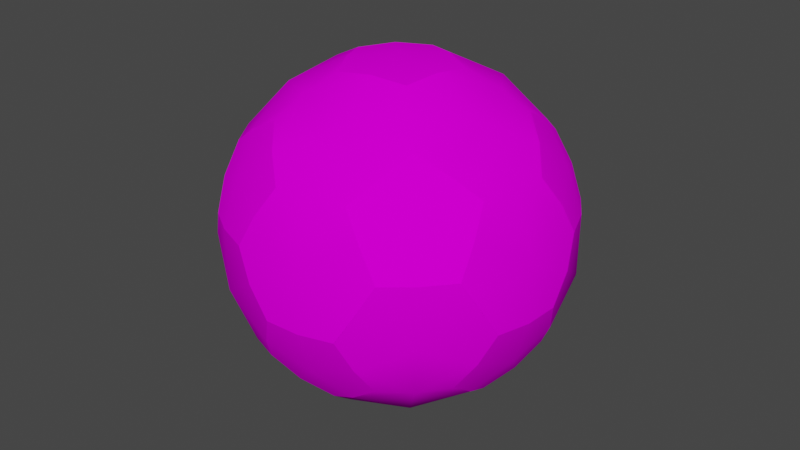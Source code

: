 # Source: soccerBall.blend  (saved by Blender 2.81.16; exported with 4.5.12 LTS)
import bpy
from mathutils import Matrix  # noqa: F401  (used for matrix-valued properties, if any)

bpy.ops.wm.read_factory_settings(use_empty=True)
scene = bpy.context.scene
scene.name = 'Scene'

# ---- collections
col_collection = bpy.data.collections.new('Collection'); scene.collection.children.link(col_collection)

# ---- images (referenced by path relative to the original .blend; pixels are not part of the script)
import os
ASSET_DIR = os.environ.get("B2B_ASSET_DIR", "")  # directory of the original .blend (textures are referenced by path, not embedded)
HERE = os.path.dirname(os.path.abspath(__file__))  # packed textures are extracted next to this script under _unpacked/

def load_image(name, relpath, width, height, colorspace="sRGB"):
    """Load a texture the original file referenced (path relative to the .blend, or extracted next to this script)."""
    p = next((c for c in (os.path.join(HERE, relpath), os.path.join(ASSET_DIR, relpath)) if relpath and os.path.exists(c)), "")
    if p:
        img = bpy.data.images.load(p, check_existing=True)
        img.name = name
    else:  # same state as the original file: an image datablock whose file is absent (Cycles renders it pink)
        img = bpy.data.images.new(name, width, height)
        img.source = "FILE"
        img.filepath = "//" + (relpath or name)
    img.colorspace_settings.name = colorspace
    return img
img_soccer_ball_diffuse_tif_001 = load_image('soccer_ball_diffuse.tif.001', 'soccer_ball_diffuse.tif', 1024, 1024, 'sRGB')

# ---- materials (node trees are filled in below, after node groups)
mat_blinn1sg = bpy.data.materials.new('blinn1SG')
mat_blinn1sg.surface_render_method = 'BLENDED'
mat_blinn1sg.blend_method = 'BLEND'
mat_blinn1sg.use_transparent_shadow = False
mat_blinn1sg.diffuse_color = (0.0, 0.0, 0.0, 1.0)
mat_blinn1sg.roughness = 1.0

# ---- material node trees
mat_blinn1sg.use_nodes = True; mat_blinn1sg.node_tree.nodes.clear()
_N = mat_blinn1sg.node_tree.nodes; _L = mat_blinn1sg.node_tree.links
n0 = _N.new('ShaderNodeOutputMaterial'); n0.name = 'Material Output'; n0.location = (300, 300)
n1 = _N.new('ShaderNodeBsdfPrincipled'); n1.name = 'Principled BSDF'; n1.location = (10, 300)
n1.distribution = 'GGX'
n1.subsurface_method = 'BURLEY'
n1.inputs[2].default_value = 1.0
n1.inputs[3].default_value = 1.0
n1.inputs[27].default_value = (0.0, 0.0, 0.0, 1.0)
n1.inputs[28].default_value = 1.0
n2 = _N.new('ShaderNodeTexImage'); n2.name = 'Image Texture'; n2.location = (-300, 600)
n2.image = img_soccer_ball_diffuse_tif_001
_L.new(n1.outputs[0], n0.inputs[0])
_L.new(n2.outputs[0], n1.inputs[0])
n0.is_active_output = True

# ---- world
world_world = bpy.data.worlds.new('World'); scene.world = world_world
world_world.use_nodes = True; world_world.node_tree.nodes.clear()
_N = world_world.node_tree.nodes; _L = world_world.node_tree.links
n0 = _N.new('ShaderNodeOutputWorld'); n0.name = 'World Output'; n0.location = (300, 300)
n1 = _N.new('ShaderNodeBackground'); n1.name = 'Background'; n1.location = (10, 300)
n1.inputs[0].default_value = (0.05088, 0.05088, 0.05088, 1.0)
_L.new(n1.outputs[0], n0.inputs[0])
n0.is_active_output = True
world_world.color = (0.05088, 0.05088, 0.05088)
world_world.use_sun_shadow = False
world_world.sun_shadow_jitter_overblur = 0.0

# ---- meshes
me_soccer_ball = bpy.data.meshes.new('soccer_ball')
me_soccer_ball.from_pydata([(0.6467, 0.09503, -0.2101), (3e-06, -0.003391, 1.4e-05), (0.0, 0.09495, -0.68), (0.4839, 0.1423, -0.666), (0.3996, 0.09512, 0.5501), (0.7828, 0.1424, 0.2544), (-0.3996, 0.0951, 0.5501), (-2e-06, 0.1424, 0.8231), (-0.6467, 0.09499, -0.2101), (-0.7829, 0.1423, 0.2544), (-0.4839, 0.1422, -0.666), (-0.741, 0.8738, -1.7), (-0.000129, 0.4888, -1.456), (-0.741, 0.3546, -1.02), (-0.9676, 0.6508, -1.332), (-0.000126, 1.133, -2.04), (-0.4839, 1.159, -1.998), (0.7408, 0.8738, -1.7), (0.4837, 1.159, -1.998), (0.7407, 0.3545, -1.02), (0.9674, 0.6508, -1.332), (-0.000126, 0.09495, -0.68), (0.4836, 0.1422, -0.666), (1.387, 0.8738, -1.23), (1.384, 0.4888, -0.4499), (1.94, 1.133, -0.6304), (1.75, 1.159, -1.078), (1.845, 0.8739, 0.1792), (2.049, 1.159, -0.1574), (1.199, 0.3546, 0.3893), (1.565, 0.6509, 0.5085), (0.6464, 0.09497, -0.2102), (0.7826, 0.1423, 0.2541), (1.598, 0.8739, 0.9393), (0.8553, 0.4889, 1.177), (1.199, 1.134, 1.65), (1.565, 1.159, 1.331), (0.3994, 0.874, 1.81), (0.7826, 1.16, 1.9), (-0.000126, 0.3547, 1.26), (-0.000126, 0.6509, 1.646), (0.3994, 0.09502, 0.5498), (-0.000125, 0.1423, 0.8228), (-0.3997, 0.874, 1.81), (-0.8555, 0.4889, 1.177), (-1.199, 1.134, 1.65), (-0.7828, 1.16, 1.9), (-1.598, 0.8739, 0.9393), (-1.566, 1.16, 1.331), (-1.199, 0.3547, 0.3893), (-1.566, 0.6509, 0.5084), (-0.3997, 0.09503, 0.5498), (-0.7828, 0.1423, 0.2541), (-1.845, 0.8739, 0.1792), (-1.384, 0.4888, -0.4499), (-1.94, 1.134, -0.6304), (-2.049, 1.159, -0.1574), (-1.388, 0.8739, -1.23), (-1.75, 1.159, -1.078), (-0.6466, 0.09499, -0.2102), (-0.6468, 1.554, 2.15), (-0.00013, 1.322, 2.144), (-0.000128, 1.974, 2.36), (-0.484, 1.983, 2.312), (-0.3998, 0.874, 1.81), (-0.783, 1.16, 1.9), (0.3995, 0.874, 1.81), (0.6466, 1.554, 2.15), (0.7828, 1.16, 1.9), (0.4838, 1.983, 2.312), (-2.245, 1.554, 0.04926), (-2.04, 1.322, 0.6625), (-2.245, 1.974, 0.7293), (-2.348, 1.983, 0.254), (-1.845, 0.874, 0.1792), (-2.049, 1.16, -0.1575), (-1.598, 0.874, 0.9394), (-1.845, 1.554, 1.279), (-1.565, 1.16, 1.332), (-2.049, 1.983, 1.174), (-0.7409, 1.554, -2.12), (-1.261, 1.322, -1.735), (-1.388, 1.974, -1.91), (-0.9676, 1.983, -2.155), (-0.7409, 0.8739, -1.7), (-0.4838, 1.16, -1.998), (-1.388, 0.8739, -1.23), (-1.787, 1.554, -1.36), (-1.751, 1.16, -1.077), (-1.751, 1.983, -1.586), (1.787, 1.554, -1.36), (1.26, 1.322, -1.735), (1.387, 1.974, -1.91), (1.75, 1.983, -1.586), (1.387, 0.8739, -1.23), (1.75, 1.16, -1.077), (0.7407, 0.8739, -1.7), (0.7407, 1.554, -2.12), (0.4835, 1.16, -1.998), (0.9674, 1.983, -2.155), (1.845, 1.554, 1.279), (2.039, 1.322, 0.6625), (2.245, 1.974, 0.7293), (2.049, 1.983, 1.174), (1.598, 0.874, 0.9394), (1.565, 1.16, 1.332), (1.845, 0.8739, 0.1792), (2.245, 1.554, 0.04927), (2.049, 1.16, -0.1575), (2.348, 1.983, 0.2541), (-0.7411, 2.394, -2.281), (-0.000129, 1.944, -2.355), (-0.741, 1.554, -2.12), (-0.9677, 1.982, -2.155), (-0.000126, 2.814, -2.361), (-0.4839, 2.806, -2.312), (0.7408, 2.394, -2.281), (0.4837, 2.806, -2.312), (0.7408, 1.554, -2.12), (0.9675, 1.982, -2.155), (1.94, 2.394, -1.41), (2.24, 1.944, -0.7279), (1.787, 1.554, -1.36), (1.75, 1.982, -1.586), (2.245, 2.814, -0.7297), (2.049, 2.806, -1.175), (2.398, 2.394, -0.000173), (2.348, 2.806, -0.2545), (2.245, 1.554, 0.04942), (2.348, 1.982, 0.2542), (1.94, 2.394, 1.409), (1.384, 1.944, 1.905), (1.845, 1.554, 1.279), (2.049, 1.982, 1.174), (1.387, 2.814, 1.91), (1.75, 2.806, 1.586), (0.7408, 2.394, 2.28), (0.9674, 2.805, 2.155), (0.6464, 1.554, 2.15), (0.4836, 1.982, 2.312), (-0.741, 2.394, 2.28), (-1.384, 1.944, 1.905), (-0.6466, 1.554, 2.15), (-0.4839, 1.982, 2.312), (-1.388, 2.814, 1.909), (-0.9677, 2.805, 2.155), (-1.94, 2.394, 1.409), (-1.75, 2.805, 1.586), (-1.845, 1.554, 1.279), (-2.049, 1.982, 1.174), (-2.398, 2.394, -0.000365), (-2.24, 1.944, -0.7281), (-2.245, 1.554, 0.04923), (-2.348, 1.983, 0.254), (-2.245, 2.814, -0.7298), (-2.348, 2.806, -0.2547), (-1.94, 2.394, -1.41), (-2.049, 2.806, -1.175), (-1.787, 1.554, -1.36), (-1.75, 1.983, -1.586), (-1.94, 1.134, -0.6306), (-1.75, 1.16, -1.078), (-0.4, 4.693, -0.5505), (-0.000352, 4.792, -0.00042), (0.3993, 4.694, -0.5505), (-0.000336, 4.646, -0.8236), (-0.647, 4.693, 0.2097), (-0.7832, 4.646, -0.2548), (-0.000341, 4.694, 0.6795), (-0.4842, 4.646, 0.6655), (0.6463, 4.694, 0.2097), (0.4835, 4.646, 0.6656), (0.7826, 4.646, -0.2548), (1.598, 3.915, -0.9399), (0.8553, 4.3, -1.178), (1.199, 4.434, -0.39), (1.565, 4.138, -0.5091), (1.199, 3.655, -1.65), (1.565, 3.629, -1.332), (0.3994, 3.915, -1.811), (0.7826, 3.629, -1.901), (-0.000138, 4.434, -1.261), (-0.000137, 4.138, -1.646), (0.3994, 4.694, -0.5504), (-0.000137, 4.646, -0.8234), (-0.3997, 3.915, -1.811), (-0.8556, 4.3, -1.178), (-1.199, 3.655, -1.65), (-0.7828, 3.629, -1.901), (-1.598, 3.915, -0.9399), (-1.566, 3.629, -1.332), (-1.199, 4.434, -0.39), (-1.566, 4.138, -0.5091), (-0.3997, 4.694, -0.5504), (-0.7828, 4.646, -0.2548), (-1.845, 3.915, -0.1799), (-1.384, 4.3, 0.4492), (-1.94, 3.655, 0.6297), (-2.049, 3.629, 0.1567), (-1.388, 3.915, 1.229), (-1.75, 3.629, 1.077), (-0.741, 4.434, 1.019), (-0.9676, 4.138, 1.331), (-0.6466, 4.694, 0.2096), (-0.4839, 4.646, 0.6653), (-0.741, 3.915, 1.699), (-0.000142, 4.3, 1.455), (-0.000137, 3.655, 2.039), (-0.4839, 3.629, 1.997), (0.7408, 3.915, 1.699), (0.4836, 3.629, 1.997), (0.7407, 4.434, 1.019), (0.9674, 4.138, 1.331), (-0.000138, 4.694, 0.6793), (0.4836, 4.646, 0.6653), (1.387, 3.915, 1.229), (1.384, 4.3, 0.4493), (1.94, 3.655, 0.6298), (1.75, 3.629, 1.077), (1.845, 3.915, -0.1799), (2.049, 3.629, 0.1567), (0.6464, 4.694, 0.2096), (-0.7409, 3.235, 2.119), (-1.261, 3.467, 1.735), (-1.388, 2.814, 1.909), (-0.9677, 2.806, 2.155), (-0.741, 3.915, 1.699), (-0.4838, 3.629, 1.997), (-1.388, 3.915, 1.229), (-1.787, 3.235, 1.359), (-1.751, 3.629, 1.077), (-1.751, 2.806, 1.586), (1.787, 3.235, 1.359), (1.26, 3.467, 1.735), (1.387, 2.814, 1.909), (1.75, 2.806, 1.586), (1.387, 3.915, 1.229), (1.75, 3.629, 1.077), (0.7407, 3.915, 1.699), (0.7407, 3.235, 2.12), (0.4835, 3.629, 1.997), (0.9674, 2.806, 2.155), (1.845, 3.235, -1.28), (2.039, 3.467, -0.6632), (2.245, 2.814, -0.7299), (2.049, 2.806, -1.175), (1.598, 3.915, -0.94), (1.565, 3.629, -1.332), (1.845, 3.915, -0.1798), (2.245, 3.235, -0.04992), (2.049, 3.629, 0.1569), (2.348, 2.806, -0.2547), (-0.6468, 3.235, -2.151), (-0.000142, 3.467, -2.145), (-0.000139, 2.814, -2.361), (-0.484, 2.806, -2.312), (-0.3998, 3.915, -1.811), (-0.783, 3.629, -1.901), (0.3995, 3.915, -1.811), (0.6466, 3.235, -2.151), (0.7828, 3.629, -1.901), (0.4837, 2.806, -2.312), (-2.245, 3.235, -0.04992), (-2.04, 3.467, -0.6632), (-2.245, 2.814, -0.7299), (-1.845, 3.915, -0.1798), (-2.049, 3.629, 0.1569), (-1.598, 3.915, -0.94), (-1.845, 3.235, -1.28), (-1.565, 3.629, -1.332), (-2.049, 2.806, -1.175), (1.94, 2.395, -1.41), (1.384, 2.844, -1.906), (1.845, 3.235, -1.28), (2.049, 2.806, -1.175), (1.387, 1.974, -1.91), (1.75, 1.983, -1.587), (0.7407, 2.395, -2.281), (0.9674, 1.983, -2.155), (0.6464, 3.235, -2.151), (0.4836, 2.806, -2.312), (-0.741, 2.395, -2.281), (-1.384, 2.844, -1.906), (-0.6467, 3.235, -2.151), (-0.4839, 2.806, -2.312), (-1.388, 1.974, -1.91), (-0.9677, 1.983, -2.155), (-1.94, 2.395, -1.41), (-1.75, 1.983, -1.587), (-1.845, 3.235, -1.28), (-2.049, 2.806, -1.175), (-2.398, 2.395, -0.000483), (-2.24, 2.844, 0.7273), (-2.245, 3.235, -0.05007), (-2.348, 2.806, -0.2548), (-2.245, 1.974, 0.729), (-2.348, 1.983, 0.2539), (-1.94, 2.395, 1.409), (-2.05, 1.983, 1.174), (-1.787, 3.235, 1.359), (-1.75, 2.806, 1.586), (-0.7411, 2.395, 2.28), (-0.000142, 2.844, 2.355), (-0.7411, 3.235, 2.119), (-0.9677, 2.806, 2.154), (-0.000138, 1.974, 2.36), (-0.484, 1.983, 2.312), (0.7408, 2.395, 2.28), (0.4837, 1.983, 2.312), (0.7408, 3.235, 2.119), (0.9675, 2.806, 2.154), (1.94, 2.394, 1.409), (2.24, 2.844, 0.7271), (1.787, 3.235, 1.359), (1.75, 2.806, 1.586), (2.245, 1.974, 0.7289), (2.049, 1.983, 1.174), (2.398, 2.394, -0.000601), (2.348, 1.983, 0.2537), (2.245, 3.235, -0.05019), (2.348, 2.806, -0.2549), (1.94, 3.655, 0.6296), (2.049, 3.629, 0.1566)], [], [(0, 1, 2, 3), (4, 1, 0, 5), (6, 1, 4, 7), (8, 1, 6, 9), (2, 1, 8, 10), (11, 12, 13, 14), (15, 12, 11, 16), (17, 12, 15, 18), (19, 12, 17, 20), (21, 12, 19, 22), (13, 12, 21, 10), (23, 24, 19, 20), (25, 24, 23, 26), (27, 24, 25, 28), (29, 24, 27, 30), (31, 24, 29, 32), (19, 24, 31, 22), (33, 34, 29, 30), (35, 34, 33, 36), (37, 34, 35, 38), (39, 34, 37, 40), (41, 34, 39, 42), (29, 34, 41, 32), (43, 44, 39, 40), (45, 44, 43, 46), (47, 44, 45, 48), (49, 44, 47, 50), (51, 44, 49, 52), (39, 44, 51, 42), (53, 54, 49, 50), (55, 54, 53, 56), (57, 54, 55, 58), (13, 54, 57, 14), (59, 54, 13, 10), (49, 54, 59, 52), (60, 61, 62, 63), (64, 61, 60, 65), (66, 61, 64, 40), (67, 61, 66, 68), (62, 61, 67, 69), (70, 71, 72, 73), (74, 71, 70, 75), (76, 71, 74, 50), (77, 71, 76, 78), (72, 71, 77, 79), (80, 81, 82, 83), (84, 81, 80, 85), (86, 81, 84, 14), (87, 81, 86, 88), (82, 81, 87, 89), (90, 91, 92, 93), (94, 91, 90, 95), (96, 91, 94, 20), (97, 91, 96, 98), (92, 91, 97, 99), (100, 101, 102, 103), (104, 101, 100, 105), (106, 101, 104, 30), (107, 101, 106, 108), (102, 101, 107, 109), (110, 111, 112, 113), (114, 111, 110, 115), (116, 111, 114, 117), (118, 111, 116, 119), (15, 111, 118, 18), (112, 111, 15, 16), (120, 121, 122, 123), (124, 121, 120, 125), (126, 121, 124, 127), (128, 121, 126, 129), (25, 121, 128, 28), (122, 121, 25, 26), (130, 131, 132, 133), (134, 131, 130, 135), (136, 131, 134, 137), (138, 131, 136, 139), (35, 131, 138, 38), (132, 131, 35, 36), (140, 141, 142, 143), (144, 141, 140, 145), (146, 141, 144, 147), (148, 141, 146, 149), (45, 141, 148, 48), (142, 141, 45, 46), (150, 151, 152, 153), (154, 151, 150, 155), (156, 151, 154, 157), (158, 151, 156, 159), (160, 151, 158, 161), (152, 151, 160, 75), (162, 163, 164, 165), (166, 163, 162, 167), (168, 163, 166, 169), (170, 163, 168, 171), (164, 163, 170, 172), (173, 174, 175, 176), (177, 174, 173, 178), (179, 174, 177, 180), (181, 174, 179, 182), (183, 174, 181, 184), (175, 174, 183, 172), (185, 186, 181, 182), (187, 186, 185, 188), (189, 186, 187, 190), (191, 186, 189, 192), (193, 186, 191, 194), (181, 186, 193, 184), (195, 196, 191, 192), (197, 196, 195, 198), (199, 196, 197, 200), (201, 196, 199, 202), (203, 196, 201, 204), (191, 196, 203, 194), (205, 206, 201, 202), (207, 206, 205, 208), (209, 206, 207, 210), (211, 206, 209, 212), (213, 206, 211, 214), (201, 206, 213, 204), (215, 216, 211, 212), (217, 216, 215, 218), (219, 216, 217, 220), (175, 216, 219, 176), (221, 216, 175, 172), (211, 216, 221, 214), (222, 223, 224, 225), (226, 223, 222, 227), (228, 223, 226, 202), (229, 223, 228, 230), (224, 223, 229, 231), (232, 233, 234, 235), (236, 233, 232, 237), (238, 233, 236, 212), (239, 233, 238, 240), (234, 233, 239, 241), (242, 243, 244, 245), (246, 243, 242, 247), (248, 243, 246, 176), (249, 243, 248, 250), (244, 243, 249, 251), (252, 253, 254, 255), (256, 253, 252, 257), (258, 253, 256, 182), (259, 253, 258, 260), (254, 253, 259, 261), (262, 263, 264, 155), (265, 263, 262, 266), (267, 263, 265, 192), (268, 263, 267, 269), (264, 263, 268, 270), (271, 272, 273, 274), (275, 272, 271, 276), (277, 272, 275, 278), (279, 272, 277, 280), (177, 272, 279, 180), (273, 272, 177, 178), (281, 282, 283, 284), (285, 282, 281, 286), (287, 282, 285, 288), (289, 282, 287, 290), (187, 282, 289, 190), (283, 282, 187, 188), (291, 292, 293, 294), (295, 292, 291, 296), (297, 292, 295, 298), (299, 292, 297, 300), (197, 292, 299, 200), (293, 292, 197, 198), (301, 302, 303, 304), (305, 302, 301, 306), (307, 302, 305, 308), (309, 302, 307, 310), (207, 302, 309, 210), (303, 302, 207, 208), (311, 312, 313, 314), (315, 312, 311, 316), (317, 312, 315, 318), (319, 312, 317, 320), (321, 312, 319, 322), (313, 312, 321, 237)])
me_soccer_ball.polygons.foreach_set('use_smooth', [True] * 180)
_k = set([(0, 3), (0, 5), (2, 3), (2, 10), (4, 5), (4, 7), (6, 7), (6, 9), (8, 9), (8, 10), (10, 21), (10, 59), (11, 14), (11, 16), (14, 57), (14, 84), (14, 86), (16, 112), (17, 18), (17, 20), (18, 118), (20, 23), (20, 94), (20, 96), (21, 22), (22, 31), (23, 26), (26, 122), (27, 28), (27, 30), (28, 128), (30, 33), (30, 104), (30, 106), (31, 32), (32, 41), (33, 36), (36, 132), (37, 38), (37, 40), (38, 138), (40, 43), (40, 64), (40, 66), (41, 42), (42, 51), (43, 46), (46, 142), (47, 48), (47, 50), (48, 148), (50, 53), (50, 74), (50, 76), (51, 52), (52, 59), (53, 56), (55, 56), (55, 58), (57, 58), (60, 63), (60, 65), (62, 63), (62, 69), (64, 65), (66, 68), (67, 68), (67, 69), (70, 73), (70, 75), (72, 73), (72, 79), (74, 75), (75, 152), (75, 160), (76, 78), (77, 78), (77, 79), (80, 83), (80, 85), (82, 83), (82, 89), (84, 85), (86, 88), (87, 88), (87, 89), (90, 93), (90, 95), (92, 93), (92, 99), (94, 95), (96, 98), (97, 98), (97, 99), (100, 103), (100, 105), (102, 103), (102, 109), (104, 105), (106, 108), (107, 108), (107, 109), (110, 113), (110, 115), (112, 113), (114, 115), (114, 117), (116, 117), (116, 119), (118, 119), (120, 123), (120, 125), (122, 123), (124, 125), (124, 127), (126, 127), (126, 129), (128, 129), (130, 133), (130, 135), (132, 133), (134, 135), (134, 137), (136, 137), (136, 139), (138, 139), (140, 143), (140, 145), (142, 143), (144, 145), (144, 147), (146, 147), (146, 149), (148, 149), (150, 153), (150, 155), (152, 153), (154, 155), (154, 157), (155, 262), (155, 264), (156, 157), (156, 159), (158, 159), (158, 161), (160, 161), (162, 165), (162, 167), (164, 165), (164, 172), (166, 167), (166, 169), (168, 169), (168, 171), (170, 171), (170, 172), (172, 183), (172, 221), (173, 176), (173, 178), (176, 219), (176, 246), (176, 248), (178, 273), (179, 180), (179, 182), (180, 279), (182, 185), (182, 256), (182, 258), (183, 184), (184, 193), (185, 188), (188, 283), (189, 190), (189, 192), (190, 289), (192, 195), (192, 265), (192, 267), (193, 194), (194, 203), (195, 198), (198, 293), (199, 200), (199, 202), (200, 299), (202, 205), (202, 226), (202, 228), (203, 204), (204, 213), (205, 208), (208, 303), (209, 210), (209, 212), (210, 309), (212, 215), (212, 236), (212, 238), (213, 214), (214, 221), (215, 218), (217, 218), (217, 220), (219, 220), (222, 225), (222, 227), (224, 225), (224, 231), (226, 227), (228, 230), (229, 230), (229, 231), (232, 235), (232, 237), (234, 235), (234, 241), (236, 237), (237, 313), (237, 321), (238, 240), (239, 240), (239, 241), (242, 245), (242, 247), (244, 245), (244, 251), (246, 247), (248, 250), (249, 250), (249, 251), (252, 255), (252, 257), (254, 255), (254, 261), (256, 257), (258, 260), (259, 260), (259, 261), (262, 266), (264, 270), (265, 266), (267, 269), (268, 269), (268, 270), (271, 274), (271, 276), (273, 274), (275, 276), (275, 278), (277, 278), (277, 280), (279, 280), (281, 284), (281, 286), (283, 284), (285, 286), (285, 288), (287, 288), (287, 290), (289, 290), (291, 294), (291, 296), (293, 294), (295, 296), (295, 298), (297, 298), (297, 300), (299, 300), (301, 304), (301, 306), (303, 304), (305, 306), (305, 308), (307, 308), (307, 310), (309, 310), (311, 314), (311, 316), (313, 314), (315, 316), (315, 318), (317, 318), (317, 320), (319, 320), (319, 322), (321, 322)])
me_soccer_ball.attributes.new('sharp_edge', 'BOOLEAN', 'EDGE').data.foreach_set('value', [ (min(e.vertices), max(e.vertices)) in _k for e in me_soccer_ball.edges])
_uv = me_soccer_ball.uv_layers.new(name='UVMap')
_uv.uv.foreach_set('vector', [0.5501, 0.3983, 0.7423, 0.2982, 0.5781, 0.1418, 0.4701, 0.2553, 0.7877, 0.5164, 0.7423, 0.2982, 0.5501, 0.3983, 0.6302, 0.5414, 0.9625, 0.3329, 0.7423, 0.2982, 0.7877, 0.5164, 0.9452, 0.4914, 0.833, 0.1013, 0.7423, 0.2982, 0.9625, 0.3329, 0.9798, 0.1743, 0.5781, 0.1418, 0.7423, 0.2982, 0.833, 0.1013, 0.6862, 0.02836, 0.09628, 0.8347, 0.3511, 0.6871, 0.09628, 0.5395, 0.01133, 0.6871, 0.3511, 0.9823, 0.3511, 0.6871, 0.09628, 0.8347, 0.1812, 0.9823, 0.606, 0.8347, 0.3511, 0.6871, 0.3511, 0.9823, 0.521, 0.9823, 0.606, 0.5395, 0.3511, 0.6871, 0.606, 0.8347, 0.6909, 0.6871, 0.3511, 0.3918, 0.3511, 0.6871, 0.606, 0.5395, 0.521, 0.3918, 0.09628, 0.5395, 0.3511, 0.6871, 0.3511, 0.3918, 0.1812, 0.3918, 0.09628, 0.8347, 0.3511, 0.6871, 0.09628, 0.5395, 0.01133, 0.6871, 0.3511, 0.9823, 0.3511, 0.6871, 0.09628, 0.8347, 0.1812, 0.9823, 0.606, 0.8347, 0.3511, 0.6871, 0.3511, 0.9823, 0.521, 0.9823, 0.606, 0.5395, 0.3511, 0.6871, 0.606, 0.8347, 0.6909, 0.6871, 0.3511, 0.3918, 0.3511, 0.6871, 0.606, 0.5395, 0.521, 0.3918, 0.09628, 0.5395, 0.3511, 0.6871, 0.3511, 0.3918, 0.1812, 0.3918, 0.09628, 0.8347, 0.3511, 0.6871, 0.09628, 0.5395, 0.01133, 0.6871, 0.3511, 0.9823, 0.3511, 0.6871, 0.09628, 0.8347, 0.1812, 0.9823, 0.606, 0.8347, 0.3511, 0.6871, 0.3511, 0.9823, 0.521, 0.9823, 0.606, 0.5395, 0.3511, 0.6871, 0.606, 0.8347, 0.6909, 0.6871, 0.3511, 0.3918, 0.3511, 0.6871, 0.606, 0.5395, 0.521, 0.3918, 0.09628, 0.5395, 0.3511, 0.6871, 0.3511, 0.3918, 0.1812, 0.3918, 0.09628, 0.8347, 0.3511, 0.6871, 0.09628, 0.5395, 0.01133, 0.6871, 0.3511, 0.9823, 0.3511, 0.6871, 0.09628, 0.8347, 0.1812, 0.9823, 0.606, 0.8347, 0.3511, 0.6871, 0.3511, 0.9823, 0.521, 0.9823, 0.606, 0.5395, 0.3511, 0.6871, 0.606, 0.8347, 0.6909, 0.6871, 0.3511, 0.3918, 0.3511, 0.6871, 0.606, 0.5395, 0.521, 0.3918, 0.09628, 0.5395, 0.3511, 0.6871, 0.3511, 0.3918, 0.1812, 0.3918, 0.09628, 0.8347, 0.3511, 0.6871, 0.09628, 0.5395, 0.01133, 0.6871, 0.3511, 0.9823, 0.3511, 0.6871, 0.09628, 0.8347, 0.1812, 0.9823, 0.606, 0.8347, 0.3511, 0.6871, 0.3511, 0.9823, 0.521, 0.9823, 0.606, 0.5395, 0.3511, 0.6871, 0.606, 0.8347, 0.6909, 0.6871, 0.3511, 0.3918, 0.3511, 0.6871, 0.606, 0.5395, 0.521, 0.3918, 0.09628, 0.5395, 0.3511, 0.6871, 0.3511, 0.3918, 0.1812, 0.3918, 0.5501, 0.3983, 0.7423, 0.2982, 0.5781, 0.1418, 0.4701, 0.2553, 0.7877, 0.5164, 0.7423, 0.2982, 0.5501, 0.3983, 0.6302, 0.5414, 0.9625, 0.3329, 0.7423, 0.2982, 0.7877, 0.5164, 0.9452, 0.4914, 0.833, 0.1013, 0.7423, 0.2982, 0.9625, 0.3329, 0.9798, 0.1743, 0.5781, 0.1418, 0.7423, 0.2982, 0.833, 0.1013, 0.6862, 0.02836, 0.5501, 0.3983, 0.7423, 0.2982, 0.5781, 0.1418, 0.4701, 0.2553, 0.7877, 0.5164, 0.7423, 0.2982, 0.5501, 0.3983, 0.6302, 0.5414, 0.9625, 0.3329, 0.7423, 0.2982, 0.7877, 0.5164, 0.9452, 0.4914, 0.833, 0.1013, 0.7423, 0.2982, 0.9625, 0.3329, 0.9798, 0.1743, 0.5781, 0.1418, 0.7423, 0.2982, 0.833, 0.1013, 0.6862, 0.02836, 0.5501, 0.3983, 0.7423, 0.2982, 0.5781, 0.1418, 0.4701, 0.2553, 0.7877, 0.5164, 0.7423, 0.2982, 0.5501, 0.3983, 0.6302, 0.5414, 0.9625, 0.3329, 0.7423, 0.2982, 0.7877, 0.5164, 0.9452, 0.4914, 0.833, 0.1013, 0.7423, 0.2982, 0.9625, 0.3329, 0.9798, 0.1743, 0.5781, 0.1418, 0.7423, 0.2982, 0.833, 0.1013, 0.6862, 0.02836, 0.5501, 0.3983, 0.7423, 0.2982, 0.5781, 0.1418, 0.4701, 0.2553, 0.7877, 0.5164, 0.7423, 0.2982, 0.5501, 0.3983, 0.6302, 0.5414, 0.9625, 0.3329, 0.7423, 0.2982, 0.7877, 0.5164, 0.9452, 0.4914, 0.833, 0.1013, 0.7423, 0.2982, 0.9625, 0.3329, 0.9798, 0.1743, 0.5781, 0.1418, 0.7423, 0.2982, 0.833, 0.1013, 0.6862, 0.02836, 0.5501, 0.3983, 0.7423, 0.2982, 0.5781, 0.1418, 0.4701, 0.2553, 0.7877, 0.5164, 0.7423, 0.2982, 0.5501, 0.3983, 0.6302, 0.5414, 0.9625, 0.3329, 0.7423, 0.2982, 0.7877, 0.5164, 0.9452, 0.4914, 0.833, 0.1013, 0.7423, 0.2982, 0.9625, 0.3329, 0.9798, 0.1743, 0.5781, 0.1418, 0.7423, 0.2982, 0.833, 0.1013, 0.6862, 0.02836, 0.09628, 0.8347, 0.3511, 0.6871, 0.09628, 0.5395, 0.01133, 0.6871, 0.3511, 0.9823, 0.3511, 0.6871, 0.09628, 0.8347, 0.1812, 0.9823, 0.606, 0.8347, 0.3511, 0.6871, 0.3511, 0.9823, 0.521, 0.9823, 0.606, 0.5395, 0.3511, 0.6871, 0.606, 0.8347, 0.6909, 0.6871, 0.3511, 0.3918, 0.3511, 0.6871, 0.606, 0.5395, 0.521, 0.3918, 0.09628, 0.5395, 0.3511, 0.6871, 0.3511, 0.3918, 0.1812, 0.3918, 0.09628, 0.8347, 0.3511, 0.6871, 0.09628, 0.5395, 0.01133, 0.6871, 0.3511, 0.9823, 0.3511, 0.6871, 0.09628, 0.8347, 0.1812, 0.9823, 0.606, 0.8347, 0.3511, 0.6871, 0.3511, 0.9823, 0.521, 0.9823, 0.606, 0.5395, 0.3511, 0.6871, 0.606, 0.8347, 0.6909, 0.6871, 0.3511, 0.3918, 0.3511, 0.6871, 0.606, 0.5395, 0.521, 0.3918, 0.09628, 0.5395, 0.3511, 0.6871, 0.3511, 0.3918, 0.1812, 0.3918, 0.09628, 0.8347, 0.3511, 0.6871, 0.09628, 0.5395, 0.01133, 0.6871, 0.3511, 0.9823, 0.3511, 0.6871, 0.09628, 0.8347, 0.1812, 0.9823, 0.606, 0.8347, 0.3511, 0.6871, 0.3511, 0.9823, 0.521, 0.9823, 0.606, 0.5395, 0.3511, 0.6871, 0.606, 0.8347, 0.6909, 0.6871, 0.3511, 0.3918, 0.3511, 0.6871, 0.606, 0.5395, 0.521, 0.3918, 0.09628, 0.5395, 0.3511, 0.6871, 0.3511, 0.3918, 0.1812, 0.3918, 0.09628, 0.8347, 0.3511, 0.6871, 0.09628, 0.5395, 0.01133, 0.6871, 0.3511, 0.9823, 0.3511, 0.6871, 0.09628, 0.8347, 0.1812, 0.9823, 0.606, 0.8347, 0.3511, 0.6871, 0.3511, 0.9823, 0.521, 0.9823, 0.606, 0.5395, 0.3511, 0.6871, 0.606, 0.8347, 0.6909, 0.6871, 0.3511, 0.3918, 0.3511, 0.6871, 0.606, 0.5395, 0.521, 0.3918, 0.09628, 0.5395, 0.3511, 0.6871, 0.3511, 0.3918, 0.1812, 0.3918, 0.09628, 0.8347, 0.3511, 0.6871, 0.09628, 0.5395, 0.01133, 0.6871, 0.3511, 0.9823, 0.3511, 0.6871, 0.09628, 0.8347, 0.1812, 0.9823, 0.606, 0.8347, 0.3511, 0.6871, 0.3511, 0.9823, 0.521, 0.9823, 0.606, 0.5395, 0.3511, 0.6871, 0.606, 0.8347, 0.6909, 0.6871, 0.3511, 0.3918, 0.3511, 0.6871, 0.606, 0.5395, 0.521, 0.3918, 0.09628, 0.5395, 0.3511, 0.6871, 0.3511, 0.3918, 0.1812, 0.3918, 0.5501, 0.3983, 0.7423, 0.2982, 0.5781, 0.1418, 0.4701, 0.2553, 0.7877, 0.5164, 0.7423, 0.2982, 0.5501, 0.3983, 0.6302, 0.5414, 0.9625, 0.3329, 0.7423, 0.2982, 0.7877, 0.5164, 0.9452, 0.4914, 0.833, 0.1013, 0.7423, 0.2982, 0.9625, 0.3329, 0.9798, 0.1743, 0.5781, 0.1418, 0.7423, 0.2982, 0.833, 0.1013, 0.6862, 0.02836, 0.09628, 0.8347, 0.3511, 0.6871, 0.09628, 0.5395, 0.01133, 0.6871, 0.3511, 0.9823, 0.3511, 0.6871, 0.09628, 0.8347, 0.1812, 0.9823, 0.606, 0.8347, 0.3511, 0.6871, 0.3511, 0.9823, 0.521, 0.9823, 0.606, 0.5395, 0.3511, 0.6871, 0.606, 0.8347, 0.6909, 0.6871, 0.3511, 0.3918, 0.3511, 0.6871, 0.606, 0.5395, 0.521, 0.3918, 0.09628, 0.5395, 0.3511, 0.6871, 0.3511, 0.3918, 0.1812, 0.3918, 0.09628, 0.8347, 0.3511, 0.6871, 0.09628, 0.5395, 0.01133, 0.6871, 0.3511, 0.9823, 0.3511, 0.6871, 0.09628, 0.8347, 0.1812, 0.9823, 0.606, 0.8347, 0.3511, 0.6871, 0.3511, 0.9823, 0.521, 0.9823, 0.606, 0.5395, 0.3511, 0.6871, 0.606, 0.8347, 0.6909, 0.6871, 0.3511, 0.3918, 0.3511, 0.6871, 0.606, 0.5395, 0.521, 0.3918, 0.09628, 0.5395, 0.3511, 0.6871, 0.3511, 0.3918, 0.1812, 0.3918, 0.09628, 0.8347, 0.3511, 0.6871, 0.09628, 0.5395, 0.01133, 0.6871, 0.3511, 0.9823, 0.3511, 0.6871, 0.09628, 0.8347, 0.1812, 0.9823, 0.606, 0.8347, 0.3511, 0.6871, 0.3511, 0.9823, 0.521, 0.9823, 0.606, 0.5395, 0.3511, 0.6871, 0.606, 0.8347, 0.6909, 0.6871, 0.3511, 0.3918, 0.3511, 0.6871, 0.606, 0.5395, 0.521, 0.3918, 0.09628, 0.5395, 0.3511, 0.6871, 0.3511, 0.3918, 0.1812, 0.3918, 0.09628, 0.8347, 0.3511, 0.6871, 0.09628, 0.5395, 0.01133, 0.6871, 0.3511, 0.9823, 0.3511, 0.6871, 0.09628, 0.8347, 0.1812, 0.9823, 0.606, 0.8347, 0.3511, 0.6871, 0.3511, 0.9823, 0.521, 0.9823, 0.606, 0.5395, 0.3511, 0.6871, 0.606, 0.8347, 0.6909, 0.6871, 0.3511, 0.3918, 0.3511, 0.6871, 0.606, 0.5395, 0.521, 0.3918, 0.09628, 0.5395, 0.3511, 0.6871, 0.3511, 0.3918, 0.1812, 0.3918, 0.09628, 0.8347, 0.3511, 0.6871, 0.09628, 0.5395, 0.01133, 0.6871, 0.3511, 0.9823, 0.3511, 0.6871, 0.09628, 0.8347, 0.1812, 0.9823, 0.606, 0.8347, 0.3511, 0.6871, 0.3511, 0.9823, 0.521, 0.9823, 0.606, 0.5395, 0.3511, 0.6871, 0.606, 0.8347, 0.6909, 0.6871, 0.3511, 0.3918, 0.3511, 0.6871, 0.606, 0.5395, 0.521, 0.3918, 0.09628, 0.5395, 0.3511, 0.6871, 0.3511, 0.3918, 0.1812, 0.3918, 0.5501, 0.3983, 0.7423, 0.2982, 0.5781, 0.1418, 0.4701, 0.2553, 0.7877, 0.5164, 0.7423, 0.2982, 0.5501, 0.3983, 0.6302, 0.5414, 0.9625, 0.3329, 0.7423, 0.2982, 0.7877, 0.5164, 0.9452, 0.4914, 0.833, 0.1013, 0.7423, 0.2982, 0.9625, 0.3329, 0.9798, 0.1743, 0.5781, 0.1418, 0.7423, 0.2982, 0.833, 0.1013, 0.6862, 0.02836, 0.5501, 0.3983, 0.7423, 0.2982, 0.5781, 0.1418, 0.4701, 0.2553, 0.7877, 0.5164, 0.7423, 0.2982, 0.5501, 0.3983, 0.6302, 0.5414, 0.9625, 0.3329, 0.7423, 0.2982, 0.7877, 0.5164, 0.9452, 0.4914, 0.833, 0.1013, 0.7423, 0.2982, 0.9625, 0.3329, 0.9798, 0.1743, 0.5781, 0.1418, 0.7423, 0.2982, 0.833, 0.1013, 0.6862, 0.02836, 0.5501, 0.3983, 0.7423, 0.2982, 0.5781, 0.1418, 0.4701, 0.2553, 0.7877, 0.5164, 0.7423, 0.2982, 0.5501, 0.3983, 0.6302, 0.5414, 0.9625, 0.3329, 0.7423, 0.2982, 0.7877, 0.5164, 0.9452, 0.4914, 0.833, 0.1013, 0.7423, 0.2982, 0.9625, 0.3329, 0.9798, 0.1743, 0.5781, 0.1418, 0.7423, 0.2982, 0.833, 0.1013, 0.6862, 0.02836, 0.5501, 0.3983, 0.7423, 0.2982, 0.5781, 0.1418, 0.4701, 0.2553, 0.7877, 0.5164, 0.7423, 0.2982, 0.5501, 0.3983, 0.6302, 0.5414, 0.9625, 0.3329, 0.7423, 0.2982, 0.7877, 0.5164, 0.9452, 0.4914, 0.833, 0.1013, 0.7423, 0.2982, 0.9625, 0.3329, 0.9798, 0.1743, 0.5781, 0.1418, 0.7423, 0.2982, 0.833, 0.1013, 0.6862, 0.02836, 0.5501, 0.3983, 0.7423, 0.2982, 0.5781, 0.1418, 0.4701, 0.2553, 0.7877, 0.5164, 0.7423, 0.2982, 0.5501, 0.3983, 0.6302, 0.5414, 0.9625, 0.3329, 0.7423, 0.2982, 0.7877, 0.5164, 0.9452, 0.4914, 0.833, 0.1013, 0.7423, 0.2982, 0.9625, 0.3329, 0.9798, 0.1743, 0.5781, 0.1418, 0.7423, 0.2982, 0.833, 0.1013, 0.6862, 0.02836, 0.09628, 0.8347, 0.3511, 0.6871, 0.09628, 0.5395, 0.01133, 0.6871, 0.3511, 0.9823, 0.3511, 0.6871, 0.09628, 0.8347, 0.1812, 0.9823, 0.606, 0.8347, 0.3511, 0.6871, 0.3511, 0.9823, 0.521, 0.9823, 0.606, 0.5395, 0.3511, 0.6871, 0.606, 0.8347, 0.6909, 0.6871, 0.3511, 0.3918, 0.3511, 0.6871, 0.606, 0.5395, 0.521, 0.3918, 0.09628, 0.5395, 0.3511, 0.6871, 0.3511, 0.3918, 0.1812, 0.3918, 0.09628, 0.8347, 0.3511, 0.6871, 0.09628, 0.5395, 0.01133, 0.6871, 0.3511, 0.9823, 0.3511, 0.6871, 0.09628, 0.8347, 0.1812, 0.9823, 0.606, 0.8347, 0.3511, 0.6871, 0.3511, 0.9823, 0.521, 0.9823, 0.606, 0.5395, 0.3511, 0.6871, 0.606, 0.8347, 0.6909, 0.6871, 0.3511, 0.3918, 0.3511, 0.6871, 0.606, 0.5395, 0.521, 0.3918, 0.09628, 0.5395, 0.3511, 0.6871, 0.3511, 0.3918, 0.1812, 0.3918, 0.09628, 0.8347, 0.3511, 0.6871, 0.09628, 0.5395, 0.01133, 0.6871, 0.3511, 0.9823, 0.3511, 0.6871, 0.09628, 0.8347, 0.1812, 0.9823, 0.606, 0.8347, 0.3511, 0.6871, 0.3511, 0.9823, 0.521, 0.9823, 0.606, 0.5395, 0.3511, 0.6871, 0.606, 0.8347, 0.6909, 0.6871, 0.3511, 0.3918, 0.3511, 0.6871, 0.606, 0.5395, 0.521, 0.3918, 0.09628, 0.5395, 0.3511, 0.6871, 0.3511, 0.3918, 0.1812, 0.3918, 0.09628, 0.8347, 0.3511, 0.6871, 0.09628, 0.5395, 0.01133, 0.6871, 0.3511, 0.9823, 0.3511, 0.6871, 0.09628, 0.8347, 0.1812, 0.9823, 0.606, 0.8347, 0.3511, 0.6871, 0.3511, 0.9823, 0.521, 0.9823, 0.606, 0.5395, 0.3511, 0.6871, 0.606, 0.8347, 0.6909, 0.6871, 0.3511, 0.3918, 0.3511, 0.6871, 0.606, 0.5395, 0.521, 0.3918, 0.09628, 0.5395, 0.3511, 0.6871, 0.3511, 0.3918, 0.1812, 0.3918, 0.09628, 0.8347, 0.3511, 0.6871, 0.09628, 0.5395, 0.01133, 0.6871, 0.3511, 0.9823, 0.3511, 0.6871, 0.09628, 0.8347, 0.1812, 0.9823, 0.606, 0.8347, 0.3511, 0.6871, 0.3511, 0.9823, 0.521, 0.9823, 0.606, 0.5395, 0.3511, 0.6871, 0.606, 0.8347, 0.6909, 0.6871, 0.3511, 0.3918, 0.3511, 0.6871, 0.606, 0.5395, 0.521, 0.3918, 0.09628, 0.5395, 0.3511, 0.6871, 0.3511, 0.3918, 0.1812, 0.3918])
me_soccer_ball.materials.append(mat_blinn1sg)
me_soccer_ball.use_remesh_fix_poles = True
me_soccer_ball.use_remesh_preserve_attributes = False
me_soccer_ball.use_mirror_vertex_groups = False
me_soccer_ball.update()
me_soccer_ball.normals_split_custom_set([tuple(v) for v in zip(*[iter([0.1349, -0.9899, -0.04368, 3.326e-05, -1.0, 0.0001356, 3.256e-05, -0.9899, -0.1416, 0.1025, -0.9847, -0.1409, 0.08337, -0.9899, 0.1148, 3.326e-05, -1.0, 0.0001356, 0.1349, -0.9899, -0.04368, 0.1658, -0.9847, 0.054, -0.0833, -0.9899, 0.1148, 3.326e-05, -1.0, 0.0001356, 0.08337, -0.9899, 0.1148, 3.335e-05, -0.9847, 0.1745, -0.1348, -0.9899, -0.04368, 3.326e-05, -1.0, 0.0001356, -0.0833, -0.9899, 0.1148, -0.1658, -0.9847, 0.05401, 3.256e-05, -0.9899, -0.1416, 3.326e-05, -1.0, 0.0001356, -0.1348, -0.9899, -0.04368, -0.1024, -0.9847, -0.1409, -0.1555, -0.7273, -0.6684, -1.878e-05, -0.7947, -0.607, -0.309, -0.8507, -0.4252, -0.3597, -0.7909, -0.495, -1.842e-05, -0.5258, -0.8506, -1.878e-05, -0.7947, -0.607, -0.1555, -0.7273, -0.6684, -0.1049, -0.5229, -0.8459, 0.1555, -0.7273, -0.6684, -1.878e-05, -0.7947, -0.607, -1.842e-05, -0.5258, -0.8506, 0.1048, -0.5229, -0.8459, 0.309, -0.8507, -0.4252, -1.878e-05, -0.7947, -0.607, 0.1555, -0.7273, -0.6684, 0.3597, -0.7909, -0.4951, -1.827e-05, -0.8908, -0.4544, -1.878e-05, -0.7947, -0.607, 0.309, -0.8507, -0.4252, 0.2548, -0.9011, -0.3507, -0.309, -0.8507, -0.4252, -1.878e-05, -0.7947, -0.607, -1.827e-05, -0.8908, -0.4544, -0.2549, -0.9011, -0.3507, 0.5877, -0.7273, -0.3544, 0.5773, -0.7947, -0.1875, 0.309, -0.8507, -0.4252, 0.3597, -0.7909, -0.4951, 0.809, -0.5258, -0.2628, 0.5773, -0.7947, -0.1875, 0.5877, -0.7273, -0.3544, 0.7721, -0.5229, -0.3611, 0.6838, -0.7273, -0.05865, 0.5773, -0.7947, -0.1875, 0.809, -0.5258, -0.2628, 0.8369, -0.5229, -0.1616, 0.4999, -0.8507, 0.1625, 0.5773, -0.7947, -0.1875, 0.6838, -0.7273, -0.05865, 0.582, -0.7909, 0.1892, 0.4322, -0.8908, -0.1404, 0.5773, -0.7947, -0.1875, 0.4999, -0.8507, 0.1625, 0.4123, -0.9011, 0.134, 0.309, -0.8507, -0.4252, 0.5773, -0.7947, -0.1875, 0.4322, -0.8908, -0.1404, 0.2548, -0.9011, -0.3507, 0.5187, -0.7273, 0.4495, 0.3568, -0.7947, 0.4911, 0.4999, -0.8507, 0.1625, 0.582, -0.7909, 0.1892, 0.4999, -0.5258, 0.6882, 0.3568, -0.7947, 0.4911, 0.5187, -0.7273, 0.4495, 0.582, -0.5229, 0.6228, 0.2671, -0.7273, 0.6322, 0.3568, -0.7947, 0.4911, 0.4999, -0.5258, 0.6882, 0.4123, -0.5229, 0.746, -1.833e-05, -0.8507, 0.5257, 0.3568, -0.7947, 0.4911, 0.2671, -0.7273, 0.6322, -1.832e-05, -0.7908, 0.612, 0.2671, -0.8907, 0.3677, 0.3568, -0.7947, 0.4911, -1.833e-05, -0.8507, 0.5257, -1.765e-05, -0.9011, 0.4336, 0.4999, -0.8507, 0.1625, 0.3568, -0.7947, 0.4911, 0.2671, -0.8907, 0.3677, 0.4123, -0.9011, 0.134, -0.2671, -0.7273, 0.6322, -0.3568, -0.7947, 0.4911, -1.833e-05, -0.8507, 0.5257, -1.832e-05, -0.7908, 0.612, -0.5, -0.5258, 0.6882, -0.3568, -0.7947, 0.4911, -0.2671, -0.7273, 0.6322, -0.4124, -0.5229, 0.746, -0.5187, -0.7273, 0.4495, -0.3568, -0.7947, 0.4911, -0.5, -0.5258, 0.6882, -0.582, -0.5229, 0.6228, -0.5, -0.8507, 0.1625, -0.3568, -0.7947, 0.4911, -0.5187, -0.7273, 0.4495, -0.582, -0.7909, 0.1892, -0.2671, -0.8907, 0.3677, -0.3568, -0.7947, 0.4911, -0.5, -0.8507, 0.1625, -0.4124, -0.9011, 0.134, -1.833e-05, -0.8507, 0.5257, -0.3568, -0.7947, 0.4911, -0.2671, -0.8907, 0.3677, -1.765e-05, -0.9011, 0.4336, -0.6838, -0.7273, -0.05865, -0.5773, -0.7947, -0.1875, -0.5, -0.8507, 0.1625, -0.582, -0.7909, 0.1892, -0.7036, -0.6728, -0.2286, -0.5773, -0.7947, -0.1875, -0.6838, -0.7273, -0.05865, -0.7317, -0.6692, -0.1293, -0.5877, -0.7273, -0.3544, -0.5773, -0.7947, -0.1875, -0.7036, -0.6728, -0.2286, -0.668, -0.6692, -0.3254, -0.309, -0.8507, -0.4252, -0.5773, -0.7947, -0.1875, -0.5877, -0.7273, -0.3544, -0.3597, -0.7909, -0.495, -0.4323, -0.8908, -0.1404, -0.5773, -0.7947, -0.1875, -0.309, -0.8507, -0.4252, -0.2549, -0.9011, -0.3507, -0.5, -0.8507, 0.1625, -0.5773, -0.7947, -0.1875, -0.4323, -0.8908, -0.1404, -0.4124, -0.9011, 0.134, -0.1349, -0.4035, 0.905, -1.96e-05, -0.4472, 0.8944, -1.911e-05, -0.3159, 0.9488, -0.1025, -0.3142, 0.9438, -0.08336, -0.5453, 0.8341, -1.96e-05, -0.4472, 0.8944, -0.1349, -0.4035, 0.905, -0.1658, -0.4885, 0.8566, 0.08332, -0.5453, 0.8341, -1.96e-05, -0.4472, 0.8944, -0.08336, -0.5453, 0.8341, -1.936e-05, -0.5963, 0.8028, 0.1348, -0.4035, 0.905, -1.96e-05, -0.4472, 0.8944, 0.08332, -0.5453, 0.8341, 0.1658, -0.4885, 0.8566, -1.911e-05, -0.3159, 0.9488, -1.96e-05, -0.4472, 0.8944, 0.1348, -0.4035, 0.905, 0.1025, -0.3142, 0.9438, -0.9024, -0.4035, 0.1515, -0.8506, -0.4472, 0.2764, -0.9023, -0.3159, 0.2932, -0.9293, -0.3142, 0.1942, -0.819, -0.5453, 0.1785, -0.8506, -0.4472, 0.2764, -0.9024, -0.4035, 0.1515, -0.8659, -0.4886, 0.1071, -0.7675, -0.5453, 0.3371, -0.8506, -0.4472, 0.2764, -0.819, -0.5453, 0.1785, -0.7635, -0.5963, 0.2481, -0.819, -0.4035, 0.408, -0.8506, -0.4472, 0.2764, -0.7675, -0.5453, 0.3371, -0.7634, -0.4885, 0.4225, -0.9023, -0.3159, 0.2932, -0.8506, -0.4472, 0.2764, -0.819, -0.4035, 0.408, -0.8659, -0.3142, 0.3892, -0.4229, -0.4035, -0.8114, -0.5258, -0.4472, -0.7236, -0.5577, -0.3159, -0.7676, -0.4719, -0.3142, -0.8238, -0.4229, -0.5453, -0.7237, -0.5258, -0.4472, -0.7236, -0.4229, -0.4035, -0.8114, -0.3694, -0.4886, -0.7905, -0.5577, -0.5453, -0.6258, -0.5258, -0.4472, -0.7236, -0.4229, -0.5453, -0.7237, -0.4719, -0.5963, -0.6494, -0.6411, -0.4035, -0.6528, -0.5258, -0.4472, -0.7236, -0.5577, -0.5453, -0.6258, -0.6377, -0.4886, -0.5955, -0.5577, -0.3159, -0.7676, -0.5258, -0.4472, -0.7236, -0.6411, -0.4035, -0.6528, -0.6377, -0.3142, -0.7033, 0.6411, -0.4035, -0.6528, 0.5257, -0.4473, -0.7236, 0.5577, -0.3159, -0.7676, 0.6377, -0.3142, -0.7033, 0.5577, -0.5453, -0.6258, 0.5257, -0.4473, -0.7236, 0.6411, -0.4035, -0.6528, 0.6377, -0.4886, -0.5955, 0.4228, -0.5453, -0.7237, 0.5257, -0.4473, -0.7236, 0.5577, -0.5453, -0.6258, 0.4719, -0.5963, -0.6494, 0.4228, -0.4035, -0.8114, 0.5257, -0.4473, -0.7236, 0.4228, -0.5453, -0.7237, 0.3694, -0.4886, -0.7905, 0.5577, -0.3159, -0.7676, 0.5257, -0.4473, -0.7236, 0.4228, -0.4035, -0.8114, 0.4719, -0.3142, -0.8238, 0.819, -0.4035, 0.408, 0.8506, -0.4472, 0.2765, 0.9023, -0.3159, 0.2933, 0.8659, -0.3142, 0.3892, 0.7675, -0.5453, 0.3371, 0.8506, -0.4472, 0.2765, 0.819, -0.4035, 0.408, 0.7634, -0.4886, 0.4225, 0.819, -0.5453, 0.1785, 0.8506, -0.4472, 0.2765, 0.7675, -0.5453, 0.3371, 0.7634, -0.5963, 0.2481, 0.9023, -0.4035, 0.1515, 0.8506, -0.4472, 0.2765, 0.819, -0.5453, 0.1785, 0.8659, -0.4886, 0.1071, 0.9023, -0.3159, 0.2933, 0.8506, -0.4472, 0.2765, 0.9023, -0.4035, 0.1515, 0.9293, -0.3142, 0.1943, -0.1555, -0.09649, -0.9831, -1.876e-05, -0.1877, -0.9822, -0.1555, -0.2728, -0.9494, -0.2062, -0.1837, -0.9611, -1.823e-05, -0.008322, -1.0, -1.876e-05, -0.1877, -0.9822, -0.1555, -0.09649, -0.9831, -0.1031, -0.008277, -0.9946, 0.1555, -0.0965, -0.9831, -1.876e-05, -0.1877, -0.9822, -1.823e-05, -0.008322, -1.0, 0.1031, -0.008278, -0.9946, 0.1555, -0.2728, -0.9494, -1.876e-05, -0.1877, -0.9822, 0.1555, -0.0965, -0.9831, 0.2062, -0.1837, -0.9611, -1.842e-05, -0.5258, -0.8506, -1.876e-05, -0.1877, -0.9822, 0.1555, -0.2728, -0.9494, 0.1048, -0.5229, -0.8459, -0.1555, -0.2728, -0.9494, -1.876e-05, -0.1877, -0.9822, -1.842e-05, -0.5258, -0.8506, -0.1049, -0.5229, -0.8459, 0.887, -0.0965, -0.4516, 0.9342, -0.1877, -0.3035, 0.8549, -0.2728, -0.4412, 0.8504, -0.1837, -0.4931, 0.951, -0.008322, -0.309, 0.9342, -0.1877, -0.3035, 0.887, -0.0965, -0.4516, 0.9141, -0.008278, -0.4054, 0.9831, -0.09649, -0.1559, 0.9342, -0.1877, -0.3035, 0.951, -0.008322, -0.309, 0.9778, -0.008277, -0.2092, 0.951, -0.2728, -0.1455, 0.9342, -0.1877, -0.3035, 0.9831, -0.09649, -0.1559, 0.9778, -0.1837, -0.1008, 0.809, -0.5258, -0.2628, 0.9342, -0.1877, -0.3035, 0.951, -0.2728, -0.1455, 0.8369, -0.5229, -0.1616, 0.8549, -0.2728, -0.4412, 0.9342, -0.1877, -0.3035, 0.809, -0.5258, -0.2628, 0.7721, -0.5229, -0.3611, 0.7036, -0.09649, 0.704, 0.5773, -0.1877, 0.7947, 0.6838, -0.2728, 0.6767, 0.7317, -0.1837, 0.6564, 0.5877, -0.00832, 0.809, 0.5773, -0.1877, 0.7947, 0.7036, -0.09649, 0.704, 0.668, -0.008277, 0.7441, 0.452, -0.09648, 0.8868, 0.5773, -0.1877, 0.7947, 0.5877, -0.00832, 0.809, 0.5012, -0.008274, 0.8653, 0.4322, -0.2728, 0.8595, 0.5773, -0.1877, 0.7947, 0.452, -0.09648, 0.8868, 0.3981, -0.1837, 0.8988, 0.4999, -0.5258, 0.6882, 0.5773, -0.1877, 0.7947, 0.4322, -0.2728, 0.8595, 0.4123, -0.5229, 0.746, 0.6838, -0.2728, 0.6767, 0.5773, -0.1877, 0.7947, 0.4999, -0.5258, 0.6882, 0.582, -0.5229, 0.6228, -0.4521, -0.09648, 0.8868, -0.5773, -0.1877, 0.7947, -0.4323, -0.2728, 0.8595, -0.3981, -0.1837, 0.8988, -0.5877, -0.00832, 0.809, -0.5773, -0.1877, 0.7947, -0.4521, -0.09648, 0.8868, -0.5012, -0.008275, 0.8653, -0.7036, -0.09648, 0.704, -0.5773, -0.1877, 0.7947, -0.5877, -0.00832, 0.809, -0.668, -0.008276, 0.7441, -0.6838, -0.2728, 0.6767, -0.5773, -0.1877, 0.7947, -0.7036, -0.09648, 0.704, -0.7317, -0.1837, 0.6564, -0.5, -0.5258, 0.6882, -0.5773, -0.1877, 0.7947, -0.6838, -0.2728, 0.6767, -0.582, -0.5229, 0.6228, -0.4323, -0.2728, 0.8595, -0.5773, -0.1877, 0.7947, -0.5, -0.5258, 0.6882, -0.4124, -0.5229, 0.746, -0.983, -0.09642, -0.1559, -0.9342, -0.1876, -0.3035, -0.951, -0.2728, -0.1455, -0.9778, -0.1836, -0.1009, -0.951, -0.00825, -0.309, -0.9342, -0.1876, -0.3035, -0.983, -0.09642, -0.1559, -0.9778, -0.008206, -0.2093, -0.887, -0.09642, -0.4517, -0.9342, -0.1876, -0.3035, -0.951, -0.00825, -0.309, -0.9141, -0.008205, -0.4054, -0.8549, -0.2728, -0.4413, -0.9342, -0.1876, -0.3035, -0.887, -0.09642, -0.4517, -0.8504, -0.1836, -0.4931, -0.887, -0.3609, -0.2882, -0.9342, -0.1876, -0.3035, -0.8549, -0.2728, -0.4413, -0.8504, -0.359, -0.3847, -0.951, -0.2728, -0.1455, -0.9342, -0.1876, -0.3035, -0.887, -0.3609, -0.2882, -0.9141, -0.359, -0.1886, -0.08344, 0.9899, -0.1147, -0.0001077, 1.0, -3.664e-05, 0.08323, 0.9899, -0.1147, -0.0001066, 0.9847, -0.1744, -0.1349, 0.9899, 0.04378, -0.0001077, 1.0, -3.664e-05, -0.08344, 0.9899, -0.1147, -0.1659, 0.9847, -0.05391, -0.0001052, 0.9899, 0.1417, -0.0001077, 1.0, -3.664e-05, -0.1349, 0.9899, 0.04378, -0.1026, 0.9847, 0.141, 0.1347, 0.9899, 0.04378, -0.0001077, 1.0, -3.664e-05, -0.0001052, 0.9899, 0.1417, 0.1024, 0.9847, 0.141, 0.08323, 0.9899, -0.1147, -0.0001077, 1.0, -3.664e-05, 0.1347, 0.9899, 0.04378, 0.1657, 0.9847, -0.05391, 0.5187, 0.7273, -0.4495, 0.3568, 0.7947, -0.4911, 0.4999, 0.8507, -0.1625, 0.582, 0.7909, -0.1892, 0.4999, 0.5258, -0.6882, 0.3568, 0.7947, -0.4911, 0.5187, 0.7273, -0.4495, 0.582, 0.5229, -0.6228, 0.2671, 0.7273, -0.6322, 0.3568, 0.7947, -0.4911, 0.4999, 0.5258, -0.6882, 0.4123, 0.5229, -0.746, -2.335e-05, 0.8507, -0.5257, 0.3568, 0.7947, -0.4911, 0.2671, 0.7273, -0.6322, -2.28e-05, 0.7908, -0.612, 0.2671, 0.8907, -0.3677, 0.3568, 0.7947, -0.4911, -2.335e-05, 0.8507, -0.5257, -2.265e-05, 0.9011, -0.4336, 0.4999, 0.8507, -0.1625, 0.3568, 0.7947, -0.4911, 0.2671, 0.8907, -0.3677, 0.4123, 0.9011, -0.134, -0.2672, 0.7273, -0.6322, -0.3568, 0.7947, -0.4911, -2.335e-05, 0.8507, -0.5257, -2.28e-05, 0.7908, -0.612, -0.5, 0.5258, -0.6882, -0.3568, 0.7947, -0.4911, -0.2672, 0.7273, -0.6322, -0.4124, 0.5229, -0.746, -0.5187, 0.7273, -0.4495, -0.3568, 0.7947, -0.4911, -0.5, 0.5258, -0.6882, -0.582, 0.5229, -0.6228, -0.5, 0.8507, -0.1625, -0.3568, 0.7947, -0.4911, -0.5187, 0.7273, -0.4495, -0.582, 0.7909, -0.1892, -0.2672, 0.8907, -0.3677, -0.3568, 0.7947, -0.4911, -0.5, 0.8507, -0.1625, -0.4124, 0.9011, -0.134, -2.335e-05, 0.8507, -0.5257, -0.3568, 0.7947, -0.4911, -0.2672, 0.8907, -0.3677, -2.265e-05, 0.9011, -0.4336, -0.6838, 0.7273, 0.05865, -0.5773, 0.7947, 0.1875, -0.5, 0.8507, -0.1625, -0.582, 0.7909, -0.1892, -0.809, 0.5258, 0.2628, -0.5773, 0.7947, 0.1875, -0.6838, 0.7273, 0.05865, -0.8369, 0.5229, 0.1616, -0.5877, 0.7273, 0.3544, -0.5773, 0.7947, 0.1875, -0.809, 0.5258, 0.2628, -0.7721, 0.5229, 0.3611, -0.309, 0.8507, 0.4252, -0.5773, 0.7947, 0.1875, -0.5877, 0.7273, 0.3544, -0.3597, 0.7909, 0.495, -0.4323, 0.8908, 0.1404, -0.5773, 0.7947, 0.1875, -0.309, 0.8507, 0.4252, -0.2549, 0.9011, 0.3507, -0.5, 0.8507, -0.1625, -0.5773, 0.7947, 0.1875, -0.4323, 0.8908, 0.1404, -0.4124, 0.9011, -0.134, -0.1555, 0.7273, 0.6684, -2.34e-05, 0.7947, 0.607, -0.309, 0.8507, 0.4252, -0.3597, 0.7909, 0.495, -2.275e-05, 0.5258, 0.8506, -2.34e-05, 0.7947, 0.607, -0.1555, 0.7273, 0.6684, -0.1049, 0.5229, 0.8459, 0.1555, 0.7273, 0.6684, -2.34e-05, 0.7947, 0.607, -2.275e-05, 0.5258, 0.8506, 0.1048, 0.5229, 0.8459, 0.309, 0.8507, 0.4252, -2.34e-05, 0.7947, 0.607, 0.1555, 0.7273, 0.6684, 0.3597, 0.7909, 0.4951, -2.268e-05, 0.8908, 0.4544, -2.34e-05, 0.7947, 0.607, 0.309, 0.8507, 0.4252, 0.2548, 0.9011, 0.3507, -0.309, 0.8507, 0.4252, -2.34e-05, 0.7947, 0.607, -2.268e-05, 0.8908, 0.4544, -0.2549, 0.9011, 0.3507, 0.5877, 0.7273, 0.3544, 0.5773, 0.7947, 0.1875, 0.309, 0.8507, 0.4252, 0.3597, 0.7909, 0.4951, 0.7036, 0.6728, 0.2286, 0.5773, 0.7947, 0.1875, 0.5877, 0.7273, 0.3544, 0.668, 0.6693, 0.3254, 0.6838, 0.7273, 0.05865, 0.5773, 0.7947, 0.1875, 0.7036, 0.6728, 0.2286, 0.7317, 0.6693, 0.1293, 0.4999, 0.8507, -0.1625, 0.5773, 0.7947, 0.1875, 0.6838, 0.7273, 0.05865, 0.582, 0.7909, -0.1892, 0.4322, 0.8908, 0.1404, 0.5773, 0.7947, 0.1875, 0.4999, 0.8507, -0.1625, 0.4123, 0.9011, -0.134, 0.309, 0.8507, 0.4252, 0.5773, 0.7947, 0.1875, 0.4322, 0.8908, 0.1404, 0.2548, 0.9011, 0.3507, -0.4229, 0.4035, 0.8114, -0.5258, 0.4472, 0.7236, -0.5577, 0.3159, 0.7676, -0.4719, 0.3142, 0.8238, -0.4229, 0.5453, 0.7237, -0.5258, 0.4472, 0.7236, -0.4229, 0.4035, 0.8114, -0.3694, 0.4886, 0.7905, -0.5577, 0.5453, 0.6257, -0.5258, 0.4472, 0.7236, -0.4229, 0.5453, 0.7237, -0.4719, 0.5963, 0.6494, -0.6411, 0.4035, 0.6528, -0.5258, 0.4472, 0.7236, -0.5577, 0.5453, 0.6257, -0.6377, 0.4886, 0.5955, -0.5577, 0.3159, 0.7676, -0.5258, 0.4472, 0.7236, -0.6411, 0.4035, 0.6528, -0.6377, 0.3142, 0.7033, 0.641, 0.4035, 0.6529, 0.5257, 0.4473, 0.7236, 0.5577, 0.3159, 0.7676, 0.6377, 0.3142, 0.7033, 0.5577, 0.5453, 0.6258, 0.5257, 0.4473, 0.7236, 0.641, 0.4035, 0.6529, 0.6377, 0.4886, 0.5955, 0.4228, 0.5453, 0.7238, 0.5257, 0.4473, 0.7236, 0.5577, 0.5453, 0.6258, 0.4718, 0.5963, 0.6494, 0.4228, 0.4035, 0.8114, 0.5257, 0.4473, 0.7236, 0.4228, 0.5453, 0.7238, 0.3694, 0.4886, 0.7905, 0.5577, 0.3159, 0.7676, 0.5257, 0.4473, 0.7236, 0.4228, 0.4035, 0.8114, 0.4719, 0.3142, 0.8238, 0.819, 0.4035, -0.408, 0.8506, 0.4472, -0.2765, 0.9023, 0.3159, -0.2933, 0.8659, 0.3142, -0.3892, 0.7675, 0.5453, -0.3371, 0.8506, 0.4472, -0.2765, 0.819, 0.4035, -0.408, 0.7634, 0.4886, -0.4225, 0.819, 0.5453, -0.1785, 0.8506, 0.4472, -0.2765, 0.7675, 0.5453, -0.3371, 0.7634, 0.5963, -0.2481, 0.9023, 0.4035, -0.1515, 0.8506, 0.4472, -0.2765, 0.819, 0.5453, -0.1785, 0.8659, 0.4886, -0.1071, 0.9023, 0.3159, -0.2933, 0.8506, 0.4472, -0.2765, 0.9023, 0.4035, -0.1515, 0.9293, 0.3142, -0.1943, -0.1349, 0.4035, -0.905, -2.418e-05, 0.4472, -0.8944, -2.35e-05, 0.3159, -0.9488, -0.1025, 0.3142, -0.9438, -0.08336, 0.5453, -0.8341, -2.418e-05, 0.4472, -0.8944, -0.1349, 0.4035, -0.905, -0.1658, 0.4885, -0.8566, 0.08332, 0.5453, -0.8341, -2.418e-05, 0.4472, -0.8944, -0.08336, 0.5453, -0.8341, -2.426e-05, 0.5963, -0.8028, 0.1348, 0.4035, -0.905, -2.418e-05, 0.4472, -0.8944, 0.08332, 0.5453, -0.8341, 0.1658, 0.4885, -0.8566, -2.35e-05, 0.3159, -0.9488, -2.418e-05, 0.4472, -0.8944, 0.1348, 0.4035, -0.905, 0.1024, 0.3142, -0.9438, -0.9024, 0.4035, -0.1515, -0.8506, 0.4472, -0.2764, -0.9023, 0.3159, -0.2932, -0.9293, 0.3142, -0.1942, -0.819, 0.5453, -0.1785, -0.8506, 0.4472, -0.2764, -0.9024, 0.4035, -0.1515, -0.8659, 0.4886, -0.1071, -0.7675, 0.5453, -0.3371, -0.8506, 0.4472, -0.2764, -0.819, 0.5453, -0.1785, -0.7635, 0.5963, -0.2481, -0.819, 0.4035, -0.408, -0.8506, 0.4472, -0.2764, -0.7675, 0.5453, -0.3371, -0.7635, 0.4885, -0.4225, -0.9023, 0.3159, -0.2932, -0.8506, 0.4472, -0.2764, -0.819, 0.4035, -0.408, -0.8659, 0.3142, -0.3892, 0.7036, 0.09649, -0.704, 0.5773, 0.1877, -0.7947, 0.6838, 0.2728, -0.6767, 0.7317, 0.1837, -0.6564, 0.5877, 0.00832, -0.809, 0.5773, 0.1877, -0.7947, 0.7036, 0.09649, -0.704, 0.668, 0.008276, -0.7441, 0.452, 0.09648, -0.8868, 0.5773, 0.1877, -0.7947, 0.5877, 0.00832, -0.809, 0.5012, 0.008275, -0.8653, 0.4322, 0.2728, -0.8595, 0.5773, 0.1877, -0.7947, 0.452, 0.09648, -0.8868, 0.3981, 0.1837, -0.8988, 0.4999, 0.5258, -0.6882, 0.5773, 0.1877, -0.7947, 0.4322, 0.2728, -0.8595, 0.4123, 0.5229, -0.746, 0.6838, 0.2728, -0.6767, 0.5773, 0.1877, -0.7947, 0.4999, 0.5258, -0.6882, 0.582, 0.5229, -0.6228, -0.4521, 0.09648, -0.8867, -0.5773, 0.1877, -0.7946, -0.4323, 0.2728, -0.8595, -0.3981, 0.1837, -0.8988, -0.5878, 0.00832, -0.809, -0.5773, 0.1877, -0.7946, -0.4521, 0.09648, -0.8867, -0.5012, 0.008275, -0.8653, -0.7036, 0.09648, -0.704, -0.5773, 0.1877, -0.7946, -0.5878, 0.00832, -0.809, -0.668, 0.008276, -0.7441, -0.6838, 0.2728, -0.6767, -0.5773, 0.1877, -0.7946, -0.7036, 0.09648, -0.704, -0.7317, 0.1837, -0.6564, -0.5, 0.5258, -0.6882, -0.5773, 0.1877, -0.7946, -0.6838, 0.2728, -0.6767, -0.582, 0.5229, -0.6228, -0.4323, 0.2728, -0.8595, -0.5773, 0.1877, -0.7946, -0.5, 0.5258, -0.6882, -0.4124, 0.5229, -0.746, -0.9831, 0.09649, 0.1559, -0.9342, 0.1877, 0.3035, -0.951, 0.2728, 0.1454, -0.9778, 0.1837, 0.1008, -0.951, 0.008321, 0.3089, -0.9342, 0.1877, 0.3035, -0.9831, 0.09649, 0.1559, -0.9778, 0.008276, 0.2092, -0.887, 0.09649, 0.4516, -0.9342, 0.1877, 0.3035, -0.951, 0.008321, 0.3089, -0.9141, 0.008277, 0.4054, -0.8549, 0.2728, 0.4412, -0.9342, 0.1877, 0.3035, -0.887, 0.09649, 0.4516, -0.8504, 0.1837, 0.4931, -0.809, 0.5258, 0.2628, -0.9342, 0.1877, 0.3035, -0.8549, 0.2728, 0.4412, -0.7721, 0.5229, 0.3611, -0.951, 0.2728, 0.1454, -0.9342, 0.1877, 0.3035, -0.809, 0.5258, 0.2628, -0.8369, 0.5229, 0.1616, -0.1555, 0.09649, 0.9831, -2.345e-05, 0.1877, 0.9822, -0.1555, 0.2728, 0.9494, -0.2062, 0.1837, 0.9611, -2.219e-05, 0.008322, 1.0, -2.345e-05, 0.1877, 0.9822, -0.1555, 0.09649, 0.9831, -0.1031, 0.008277, 0.9946, 0.1555, 0.0965, 0.9831, -2.345e-05, 0.1877, 0.9822, -2.219e-05, 0.008322, 1.0, 0.1031, 0.008277, 0.9946, 0.1555, 0.2728, 0.9494, -2.345e-05, 0.1877, 0.9822, 0.1555, 0.0965, 0.9831, 0.2062, 0.1837, 0.9611, -2.275e-05, 0.5258, 0.8506, -2.345e-05, 0.1877, 0.9822, 0.1555, 0.2728, 0.9494, 0.1048, 0.5229, 0.8459, -0.1555, 0.2728, 0.9494, -2.345e-05, 0.1877, 0.9822, -2.275e-05, 0.5258, 0.8506, -0.1049, 0.5229, 0.8459, 0.887, 0.09643, 0.4516, 0.9342, 0.1876, 0.3034, 0.855, 0.2728, 0.4412, 0.8504, 0.1836, 0.493, 0.9511, 0.008251, 0.3089, 0.9342, 0.1876, 0.3034, 0.887, 0.09643, 0.4516, 0.9141, 0.008208, 0.4053, 0.9831, 0.09642, 0.1558, 0.9342, 0.1876, 0.3034, 0.9511, 0.008251, 0.3089, 0.9778, 0.008205, 0.2092, 0.951, 0.2728, 0.1454, 0.9342, 0.1876, 0.3034, 0.9831, 0.09642, 0.1558, 0.9778, 0.1836, 0.1008, 0.887, 0.3609, 0.2881, 0.9342, 0.1876, 0.3034, 0.951, 0.2728, 0.1454, 0.9141, 0.359, 0.1885, 0.855, 0.2728, 0.4412, 0.9342, 0.1876, 0.3034, 0.887, 0.3609, 0.2881, 0.8504, 0.359, 0.3846])] * 3)])

# ---- objects
ob_soccer_ball = bpy.data.objects.new('soccer_ball', me_soccer_ball)

# ---- transforms, parenting, visibility, modifiers, constraints
ob_soccer_ball.location = (0.0, 0.0, 1.507)
ob_soccer_ball.rotation_euler = (1.571, 0.0, 1.412)
ob_soccer_ball.scale = (0.5088, 0.5088, 0.5088)
ob_soccer_ball.lineart.crease_threshold = 0.0

# ---- collection membership
col_collection.objects.link(ob_soccer_ball)

# ---- scene / render settings (as saved in the file)
scene.frame_start = 1; scene.frame_end = 100; scene.frame_set(23)
scene.render.engine = 'BLENDER_EEVEE_NEXT'
scene.cycles.use_denoising = False
scene.cycles.samples = 128
scene.cycles.sampling_pattern = 'TABULATED_SOBOL'
scene.cycles.use_adaptive_sampling = False
scene.cycles.use_light_tree = False
scene.view_settings.view_transform = 'Filmic'
bpy.context.view_layer.update()

# ---- added for rendering (the .blend has no active camera and no usable light): camera, sun
cam_auto = bpy.data.cameras.new('AutoCamera')
cam_auto.lens = 50.0
cam_auto.sensor_width = 36.0
cam_auto.clip_end = 1000.0
ob_auto_camera = bpy.data.objects.new('AutoCamera', cam_auto)
scene.collection.objects.link(ob_auto_camera)
ob_auto_camera.location = (4.27359, -5.12852, 6.14422)
ob_auto_camera.rotation_euler = (1.09748, -7.21219e-08, 0.694738)
scene.camera = ob_auto_camera
light_auto_sun = bpy.data.lights.new('AutoSun', 'SUN')
light_auto_sun.energy = 3.0
light_auto_sun.angle = 0.0523599
ob_auto_sun = bpy.data.objects.new('AutoSun', light_auto_sun)
scene.collection.objects.link(ob_auto_sun)
ob_auto_sun.rotation_euler = (0.872665, 0.174533, 0.523599)
bpy.context.view_layer.update()
